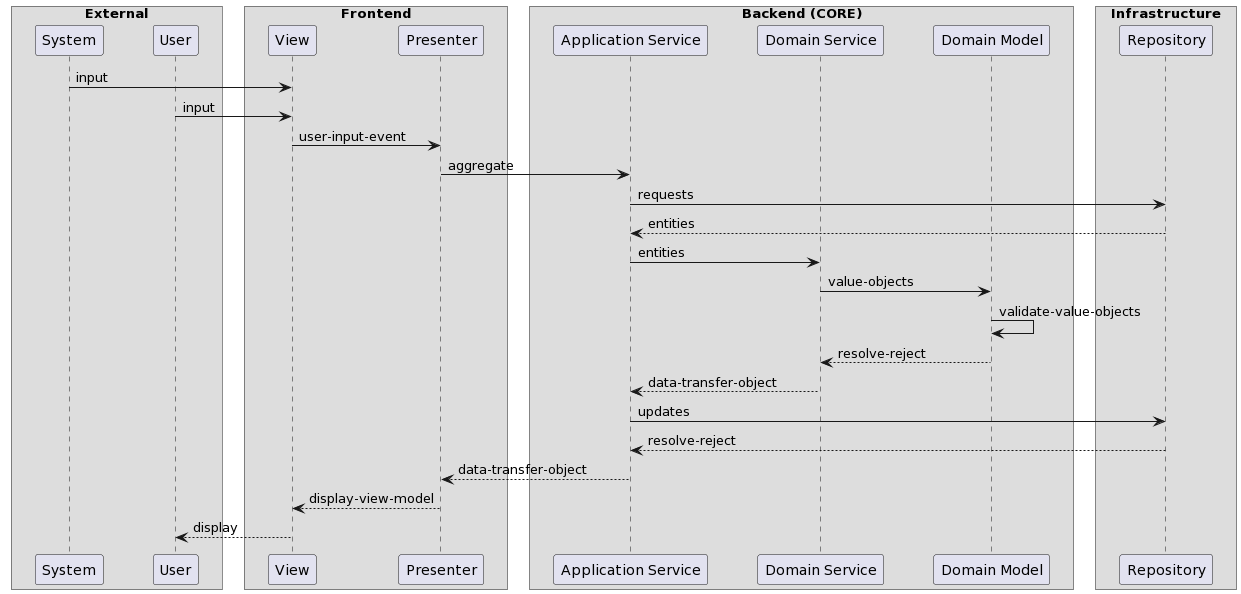

The diagram above was rendered by PlantUML. Its source (embedded in the PNG):
@startuml
skinparam ParticipantPadding 20
skinparam BoxPadding 10

box "External"
participant "System"
participant "User"
end box

box "Frontend"
participant View
participant Presenter
end box

box "Backend (CORE)"
participant "Application Service"
participant "Domain Service"
participant "Domain Model"
endBox

box "Infrastructure"
participant Repository
end box

System -> View : input
User   -> View : input

View -> Presenter : user-input-event

Presenter -> "Application Service" : aggregate

"Application Service" ->   Repository : requests
"Application Service" <--  Repository : entities

"Application Service" ->  "Domain Service" : entities

"Domain Service"      ->  "Domain Model" : value-objects

"Domain Model"        ->  "Domain Model" : validate-value-objects

"Domain Service"      <-- "Domain Model" : resolve-reject

"Application Service" <-- "Domain Service" : data-transfer-object

"Application Service" ->  Repository : updates
"Application Service" <-- Repository : resolve-reject

"Presenter" <-- "Application Service" : data-transfer-object

"View" <-- Presenter : display-view-model

"User" <-- View : display
@enduml